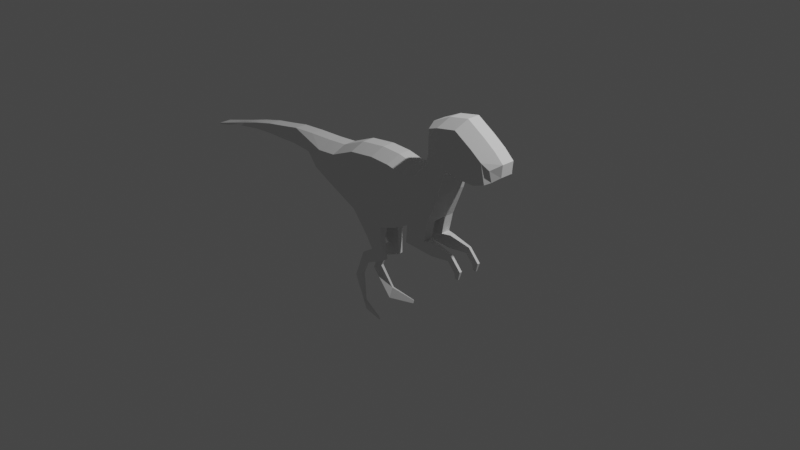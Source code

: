 # Source: Dino4.blend  (saved by Blender 2.81.16; exported with 4.5.12 LTS)
import bpy
from mathutils import Matrix  # noqa: F401  (used for matrix-valued properties, if any)

bpy.ops.wm.read_factory_settings(use_empty=True)
scene = bpy.context.scene
scene.name = 'Scene'

# ---- collections
col_collection = bpy.data.collections.new('Collection'); scene.collection.children.link(col_collection)

# ---- world
world_world = bpy.data.worlds.new('World'); scene.world = world_world
world_world.use_nodes = True; world_world.node_tree.nodes.clear()
_N = world_world.node_tree.nodes; _L = world_world.node_tree.links
n0 = _N.new('ShaderNodeOutputWorld'); n0.name = 'World Output'; n0.location = (300, 300)
n1 = _N.new('ShaderNodeBackground'); n1.name = 'Background'; n1.location = (10, 300)
n1.inputs[0].default_value = (0.05088, 0.05088, 0.05088, 1.0)
_L.new(n1.outputs[0], n0.inputs[0])
n0.is_active_output = True
world_world.color = (0.05088, 0.05088, 0.05088)
world_world.use_sun_shadow = False
world_world.sun_shadow_jitter_overblur = 0.0

# ---- cameras
cam_camera = bpy.data.cameras.new('Camera')
cam_camera.clip_end = 100.0
cam_camera.ortho_scale = 7.314

# ---- lights
light_light = bpy.data.lights.new('Light', 'POINT')
light_light.transmission_factor = 0.0
light_light.energy = 1000.0
light_light.shadow_soft_size = 0.1
light_light.shadow_maximum_resolution = 0.006
light_light.use_absolute_resolution = True

# ---- meshes
me_plane = bpy.data.meshes.new('Plane')
me_plane.from_pydata([(-0.4905, -0.0003078, 1.033e-07), (-0.09148, -0.07043, 8.426e-08), (-0.453, 0.7293, -2.124e-08), (-0.154, 0.7648, -2.132e-08), (0.1195, -0.000538, 9.06e-08), (0.07943, 0.7543, -2.227e-08), (0.3041, 0.09705, 9.944e-08), (0.2588, 0.716, -2.574e-08), (0.5771, 0.2078, 1.095e-07), (0.4183, 0.7292, -2.455e-08), (0.7116, 0.5375, 1.394e-07), (0.4632, 0.7846, -1.952e-08), (0.7659, 0.7407, 1.578e-07), (0.5096, 0.9396, -5.472e-09), (0.8082, 0.8334, 1.662e-07), (0.546, 1.232, 2.099e-08), (-0.8693, 0.1736, 1.064e-07), (-0.7411, 0.6096, -3.539e-08), (-1.091, 0.2818, 1.162e-07), (-0.9689, 0.5925, -3.694e-08), (-1.344, 0.3502, 1.224e-07), (-1.271, 0.5811, -3.797e-08), (-1.593, 0.373, 1.245e-07), (-1.548, 0.5621, -3.97e-08), (-1.823, 0.3654, 1.238e-07), (-1.767, 0.5222, -4.331e-08), (-2.005, 0.3654, 1.238e-07), (-2.013, 0.4804, -4.71e-08), (-2.275, 0.3464, 1.22e-07), (-2.277, 0.4178, -5.278e-08), (-2.539, 0.3028, 1.181e-07), (-2.536, 0.3427, -0.01353), (0.8685, 0.8365, 1.665e-07), (-2.992, 0.1974, 1.085e-07), (0.7525, 1.328, 2.974e-08), (0.973, 0.8083, 1.639e-07), (0.9785, 1.371, 3.359e-08), (1.161, 0.8064, 1.637e-07), (1.179, 1.245, 2.221e-08), (1.296, 0.854, 1.681e-07), (1.308, 1.153, 1.383e-08), (1.4, 0.9246, 1.745e-07), (1.413, 1.055, 5.029e-09), (-2.994, 0.2129, -7.135e-08), (-0.5102, 0.6311, 0.18), (-0.4905, -0.0003076, 0.1805), (-0.09148, -0.07043, 0.1805), (-0.2112, 0.6666, 0.18), (0.1195, -0.0005379, 0.1805), (0.02222, 0.656, 0.18), (0.3041, 0.09705, 0.1805), (0.2016, 0.6178, 0.18), (0.5771, 0.2078, 0.1805), (0.3611, 0.631, 0.18), (0.7116, 0.5375, 0.1805), (0.4847, 0.7587, 0.1203), (0.7659, 0.7407, 0.1805), (0.5324, 0.9071, 0.1289), (0.8082, 0.8334, 0.1805), (0.5619, 1.179, 0.1511), (-0.7983, 0.5113, 0.18), (-0.8693, 0.1736, 0.1805), (-1.026, 0.4942, 0.18), (-1.091, 0.2818, 0.1805), (0.8685, 0.8365, 0.1805), (0.6953, 1.23, 0.18), (0.973, 0.8083, 0.1805), (0.9213, 1.272, 0.18), (1.161, 0.8064, 0.1805), (1.122, 1.147, 0.18), (1.296, 0.8541, 0.1805), (1.251, 1.054, 0.18), (1.345, 0.8803, 0.1371), (1.332, 0.9969, 0.1563), (0.4632, 0.7846, 0.06987), (0.5096, 0.9396, 0.06987), (-2.275, 0.3464, 0.06987), (-2.539, 0.3028, 0.06987), (0.1195, -0.000538, 0.06987), (-0.09148, -0.07043, 0.06987), (-1.548, 0.5621, 0.06987), (-1.271, 0.5811, 0.06987), (1.413, 1.055, 0.06987), (1.4, 0.9246, 0.06987), (0.8685, 0.8365, 0.06987), (0.8082, 0.8334, 0.06987), (-0.154, 0.7648, 0.06987), (0.07943, 0.7543, 0.06987), (-1.344, 0.3502, 0.06987), (-1.593, 0.373, 0.06987), (1.296, 0.8541, 0.06987), (0.7659, 0.7407, 0.06987), (-2.992, 0.1974, 0.06987), (-2.994, 0.2129, 0.06987), (1.308, 1.153, 0.06987), (0.546, 1.232, 0.06987), (0.3041, 0.09705, 0.06987), (-1.767, 0.5222, 0.06987), (-2.536, 0.3427, 0.05634), (0.7525, 1.328, 0.06987), (0.2588, 0.716, 0.06987), (-1.823, 0.3654, 0.06987), (-0.7411, 0.6096, 0.06987), (-0.453, 0.7293, 0.06987), (-0.4905, -0.0003077, 0.06987), (-0.8693, 0.1736, 0.06987), (0.973, 0.8083, 0.06987), (0.5771, 0.2078, 0.06987), (-2.013, 0.4804, 0.06987), (0.9785, 1.371, 0.06987), (0.4183, 0.7292, 0.06987), (-2.005, 0.3654, 0.06987), (-0.9689, 0.5925, 0.06987), (-1.091, 0.2818, 0.06987), (1.161, 0.8064, 0.06987), (0.7116, 0.5375, 0.06987), (-2.277, 0.4178, 0.06987), (1.179, 1.245, 0.06987), (-0.4905, -0.0003076, 0.1805), (-0.09148, -0.07043, 0.1805), (-0.4905, -0.0003077, 0.06987), (-0.09148, -0.07043, 0.06987), (-0.3432, -0.2879, 0.13), (-0.1188, -0.2223, 0.1543), (-0.3368, -0.2859, 0.06619), (-0.1124, -0.2203, 0.09045), (-0.2573, -0.3931, 0.1418), (-0.08793, -0.4649, 0.1277), (-0.2638, -0.3987, 0.09214), (-0.09443, -0.4705, 0.07806), (-0.2573, -0.3931, 0.1418), (-0.08793, -0.4649, 0.1277), (-0.2638, -0.3987, 0.09214), (-0.09443, -0.4705, 0.07806), (-0.3867, -0.476, 0.1519), (-0.3292, -0.5819, 0.1507), (-0.3972, -0.4814, 0.1212), (-0.3397, -0.5873, 0.12), (-0.518, -0.7951, 0.1422), (-0.4118, -0.7389, 0.1513), (-0.5134, -0.7985, 0.1098), (-0.4072, -0.7423, 0.1189), (-0.3182, -1.123, 0.1784), (-0.3154, -1.008, 0.2161), (-0.31, -1.113, 0.1481), (-0.3072, -0.9984, 0.1858), (-0.04157, -1.107, 0.2459), (-0.04076, -1.073, 0.2571), (-0.03914, -1.104, 0.2369), (-0.03832, -1.07, 0.2481), (0.2862, -0.09831, 0.1756), (0.5352, 0.002755, 0.1756), (0.2862, -0.09831, 0.07471), (0.5352, 0.002755, 0.07471), (0.6212, -0.1346, 0.1518), (0.6283, 0.00718, 0.1518), (0.6212, -0.1346, 0.09852), (0.6283, 0.00718, 0.09852), (0.8332, -0.1096, 0.1397), (0.8679, -0.0404, 0.1397), (0.8332, -0.1096, 0.1106), (0.8679, -0.0404, 0.1106), (0.9223, -0.2083, 0.1397), (0.9917, -0.174, 0.1397), (0.9223, -0.2083, 0.1106), (0.9917, -0.174, 0.1106), (0.9244, -0.2678, 0.1326), (0.9638, -0.27, 0.1326), (0.9244, -0.2678, 0.1178), (0.9638, -0.27, 0.1178)], [(62, 22)], [(45, 46, 47, 44), (47, 46, 48, 49), (49, 48, 50, 51), (51, 50, 52, 53), (53, 52, 54, 55), (55, 54, 56, 57), (57, 56, 58, 59), (45, 44, 60, 61), (61, 60, 62, 63), (89, 80, 97, 108, 116, 76, 26, 111, 101), (59, 58, 64, 65), (65, 64, 66, 67), (67, 66, 68, 69), (69, 68, 70, 71), (71, 70, 72, 73), (75, 74, 55, 57), (79, 78, 48, 46), (83, 82, 73, 72), (85, 84, 64, 58), (87, 86, 47, 49), (90, 83, 72, 70), (91, 85, 58, 56), (82, 94, 71, 73), (95, 75, 57, 59), (78, 96, 50, 48), (99, 95, 59, 65), (100, 87, 49, 51), (103, 102, 60, 44), (105, 104, 45, 61), (84, 106, 66, 64), (50, 96, 152, 150), (109, 99, 65, 67), (110, 100, 51, 53), (116, 98, 93, 92, 77, 76), (102, 112, 62, 60), (113, 105, 61, 63), (106, 114, 68, 66), (107, 115, 54, 52), (29, 31, 98, 116, 108, 27), (79, 46, 119, 121), (117, 109, 67, 69), (74, 110, 53, 55), (63, 62, 81, 80, 89, 22, 88), (86, 103, 44, 47), (114, 90, 70, 68), (115, 91, 56, 54), (94, 117, 69, 71), (40, 38, 117, 94), (62, 112, 81), (10, 12, 91, 115), (37, 39, 90, 114), (20, 18, 113, 88), (3, 2, 103, 86), (19, 21, 81, 112), (28, 26, 111, 76), (11, 9, 110, 74), (38, 36, 109, 117), (0, 1, 79, 104), (88, 113, 63), (8, 10, 115, 107), (35, 37, 114, 106), (18, 16, 105, 113), (17, 19, 112, 102), (26, 24, 101, 111), (9, 7, 100, 110), (36, 34, 99, 109), (25, 27, 108, 97), (6, 8, 107, 96), (32, 35, 106, 84), (16, 0, 104, 105), (2, 17, 102, 103), (33, 30, 77, 92), (24, 22, 89, 101), (7, 5, 87, 100), (34, 15, 95, 99), (31, 43, 93, 98), (23, 25, 97, 80), (4, 6, 96, 78), (15, 13, 75, 95), (42, 40, 94, 82), (43, 33, 92, 93), (12, 14, 85, 91), (39, 41, 83, 90), (22, 20, 88, 89), (5, 3, 86, 87), (14, 32, 84, 85), (41, 42, 82, 83), (21, 23, 80, 81), (1, 4, 78, 79), (30, 28, 76, 77), (13, 11, 74, 75), (119, 118, 122, 123), (46, 45, 118, 119), (104, 79, 121, 120), (45, 104, 120, 118), (124, 125, 129, 128), (120, 121, 125, 124), (118, 120, 124, 122), (121, 119, 123, 125), (129, 127, 131, 133), (122, 124, 128, 126), (125, 123, 127, 129), (123, 122, 126, 127), (132, 133, 137, 136), (127, 126, 130, 131), (128, 129, 133, 132), (126, 128, 132, 130), (134, 136, 140, 138), (130, 132, 136, 134), (133, 131, 135, 137), (131, 130, 134, 135), (141, 139, 143, 145), (137, 135, 139, 141), (135, 134, 138, 139), (136, 137, 141, 140), (144, 145, 149, 148), (139, 138, 142, 143), (140, 141, 145, 144), (138, 140, 144, 142), (148, 149, 147, 146), (142, 144, 148, 146), (145, 143, 147, 149), (143, 142, 146, 147), (153, 151, 155, 157), (107, 52, 151, 153), (96, 107, 153, 152), (52, 50, 150, 151), (156, 157, 161, 160), (151, 150, 154, 155), (152, 153, 157, 156), (150, 152, 156, 154), (161, 159, 163, 165), (154, 156, 160, 158), (157, 155, 159, 161), (155, 154, 158, 159), (163, 162, 166, 167), (159, 158, 162, 163), (160, 161, 165, 164), (158, 160, 164, 162), (168, 169, 167, 166), (164, 165, 169, 168), (162, 164, 168, 166), (165, 163, 167, 169)])
_uv = me_plane.uv_layers.new(name='UVMap')
_uv.uv.foreach_set('vector', [0.0, 0.0, 1.0, 0.0, 1.0, 1.0, 0.0, 1.0, 1.0, 1.0, 1.0, 0.0, 1.0, 0.0, 1.0, 1.0, 1.0, 1.0, 1.0, 0.0, 1.0, 0.0, 1.0, 1.0, 1.0, 1.0, 1.0, 0.0, 1.0, 0.0, 1.0, 1.0, 1.0, 1.0, 1.0, 0.0, 1.0, 0.0, 1.0, 1.0, 1.0, 1.0, 1.0, 0.0, 1.0, 0.0, 1.0, 1.0, 1.0, 1.0, 1.0, 0.0, 1.0, 0.0, 1.0, 1.0, 0.0, 0.0, 0.0, 1.0, 0.0, 1.0, 0.0, 0.0, 0.0, 0.0, 0.0, 1.0, 0.0, 1.0, 0.0, 0.0, 0.0, 0.0, 0.0, 1.0, 0.0, 1.0, 0.0, 1.0, 0.0, 1.0, 0.0, 0.0, 0.0, 0.0, 0.0, 0.0, 0.0, 0.0, 1.0, 1.0, 1.0, 0.0, 1.0, 0.0, 1.0, 1.0, 1.0, 1.0, 1.0, 0.0, 1.0, 0.0, 1.0, 1.0, 1.0, 1.0, 1.0, 0.0, 1.0, 0.0, 1.0, 1.0, 1.0, 1.0, 1.0, 0.0, 1.0, 0.0, 1.0, 1.0, 1.0, 1.0, 1.0, 0.0, 1.0, 0.0, 1.0, 1.0, 1.0, 1.0, 1.0, 1.0, 1.0, 1.0, 1.0, 1.0, 1.0, 0.0, 1.0, 0.0, 1.0, 0.0, 1.0, 0.0, 1.0, 0.0, 1.0, 1.0, 1.0, 1.0, 1.0, 0.0, 1.0, 0.0, 1.0, 0.0, 1.0, 0.0, 1.0, 0.0, 1.0, 1.0, 1.0, 1.0, 1.0, 1.0, 1.0, 1.0, 1.0, 0.0, 1.0, 0.0, 1.0, 0.0, 1.0, 0.0, 1.0, 0.0, 1.0, 0.0, 1.0, 0.0, 1.0, 0.0, 1.0, 1.0, 1.0, 1.0, 1.0, 1.0, 1.0, 1.0, 1.0, 1.0, 1.0, 1.0, 1.0, 1.0, 1.0, 1.0, 1.0, 0.0, 1.0, 0.0, 1.0, 0.0, 1.0, 0.0, 1.0, 1.0, 1.0, 1.0, 1.0, 1.0, 1.0, 1.0, 1.0, 1.0, 1.0, 1.0, 1.0, 1.0, 1.0, 1.0, 0.0, 1.0, 0.0, 1.0, 0.0, 1.0, 0.0, 1.0, 0.0, 0.0, 0.0, 0.0, 0.0, 0.0, 0.0, 0.0, 1.0, 0.0, 1.0, 0.0, 1.0, 0.0, 1.0, 0.0, 1.0, 0.0, 1.0, 0.0, 1.0, 0.0, 1.0, 0.0, 1.0, 1.0, 1.0, 1.0, 1.0, 1.0, 1.0, 1.0, 1.0, 1.0, 1.0, 1.0, 1.0, 1.0, 1.0, 1.0, 0.0, 1.0, 0.0, 1.0, 0.0, 1.0, 0.0, 0.0, 0.0, 0.0, 0.0, 0.0, 0.0, 1.0, 0.0, 1.0, 0.0, 1.0, 0.0, 1.0, 0.0, 0.0, 0.0, 0.0, 0.0, 0.0, 0.0, 0.0, 1.0, 0.0, 1.0, 0.0, 1.0, 0.0, 1.0, 0.0, 1.0, 0.0, 1.0, 0.0, 1.0, 0.0, 1.0, 0.0, 0.0, 1.0, 0.0, 1.0, 0.0, 1.0, 0.0, 1.0, 0.0, 1.0, 0.0, 1.0, 1.0, 0.0, 1.0, 0.0, 1.0, 0.0, 1.0, 0.0, 1.0, 1.0, 1.0, 1.0, 1.0, 1.0, 1.0, 1.0, 1.0, 1.0, 1.0, 1.0, 1.0, 1.0, 1.0, 1.0, 0.0, 0.0, 0.0, 1.0, 0.0, 1.0, 0.0, 1.0, 0.0, 0.0, 0.0, 0.0, 0.0, 0.0, 1.0, 1.0, 0.0, 1.0, 0.0, 1.0, 1.0, 1.0, 1.0, 0.0, 1.0, 0.0, 1.0, 0.0, 1.0, 0.0, 1.0, 0.0, 1.0, 0.0, 1.0, 0.0, 1.0, 0.0, 1.0, 1.0, 1.0, 1.0, 1.0, 1.0, 1.0, 1.0, 1.0, 1.0, 1.0, 1.0, 1.0, 1.0, 1.0, 1.0, 0.0, 1.0, 0.0, 1.0, 0.0, 1.0, 1.0, 0.0, 1.0, 0.0, 1.0, 0.0, 1.0, 0.0, 1.0, 0.0, 1.0, 0.0, 1.0, 0.0, 1.0, 0.0, 0.0, 0.0, 0.0, 0.0, 0.0, 0.0, 0.0, 0.0, 1.0, 1.0, 0.0, 1.0, 0.0, 1.0, 1.0, 1.0, 0.0, 1.0, 0.0, 1.0, 0.0, 1.0, 0.0, 1.0, 0.0, 0.0, 0.0, 0.0, 0.0, 0.0, 0.0, 0.0, 1.0, 1.0, 1.0, 1.0, 1.0, 1.0, 1.0, 1.0, 1.0, 1.0, 1.0, 1.0, 1.0, 1.0, 1.0, 1.0, 0.0, 0.0, 1.0, 0.0, 1.0, 0.0, 0.0, 0.0, 0.0, 0.0, 0.0, 0.0, 0.0, 0.0, 1.0, 0.0, 1.0, 0.0, 1.0, 0.0, 1.0, 0.0, 1.0, 0.0, 1.0, 0.0, 1.0, 0.0, 1.0, 0.0, 0.0, 0.0, 0.0, 0.0, 0.0, 0.0, 0.0, 0.0, 0.0, 1.0, 0.0, 1.0, 0.0, 1.0, 0.0, 1.0, 0.0, 0.0, 0.0, 0.0, 0.0, 0.0, 0.0, 0.0, 1.0, 1.0, 1.0, 1.0, 1.0, 1.0, 1.0, 1.0, 1.0, 1.0, 1.0, 1.0, 1.0, 1.0, 1.0, 1.0, 0.0, 1.0, 0.0, 1.0, 0.0, 1.0, 0.0, 1.0, 1.0, 0.0, 1.0, 0.0, 1.0, 0.0, 1.0, 0.0, 1.0, 0.0, 1.0, 0.0, 1.0, 0.0, 1.0, 0.0, 0.0, 0.0, 0.0, 0.0, 0.0, 0.0, 0.0, 0.0, 0.0, 1.0, 0.0, 1.0, 0.0, 1.0, 0.0, 1.0, 0.0, 0.0, 0.0, 0.0, 0.0, 0.0, 0.0, 0.0, 0.0, 0.0, 0.0, 0.0, 0.0, 0.0, 0.0, 0.0, 1.0, 1.0, 1.0, 1.0, 1.0, 1.0, 1.0, 1.0, 1.0, 1.0, 1.0, 1.0, 1.0, 1.0, 1.0, 1.0, 0.0, 1.0, 0.0, 1.0, 0.0, 1.0, 0.0, 1.0, 0.0, 1.0, 0.0, 1.0, 0.0, 1.0, 0.0, 1.0, 1.0, 0.0, 1.0, 0.0, 1.0, 0.0, 1.0, 0.0, 1.0, 1.0, 1.0, 1.0, 1.0, 1.0, 1.0, 1.0, 1.0, 1.0, 1.0, 1.0, 1.0, 1.0, 1.0, 1.0, 0.0, 1.0, 0.0, 0.0, 0.0, 0.0, 0.0, 1.0, 1.0, 0.0, 1.0, 0.0, 1.0, 0.0, 1.0, 0.0, 1.0, 0.0, 1.0, 0.0, 1.0, 0.0, 1.0, 0.0, 0.0, 0.0, 0.0, 0.0, 0.0, 0.0, 0.0, 0.0, 1.0, 1.0, 1.0, 1.0, 1.0, 1.0, 1.0, 1.0, 1.0, 0.0, 1.0, 0.0, 1.0, 0.0, 1.0, 0.0, 1.0, 0.0, 1.0, 1.0, 1.0, 1.0, 1.0, 0.0, 0.0, 1.0, 0.0, 1.0, 0.0, 1.0, 0.0, 1.0, 1.0, 0.0, 1.0, 0.0, 1.0, 0.0, 1.0, 0.0, 0.0, 0.0, 0.0, 0.0, 0.0, 0.0, 0.0, 0.0, 1.0, 1.0, 1.0, 1.0, 1.0, 1.0, 1.0, 1.0, 1.0, 0.0, 0.0, 0.0, 0.0, 0.0, 1.0, 0.0, 1.0, 0.0, 0.0, 0.0, 0.0, 0.0, 1.0, 0.0, 0.0, 0.0, 1.0, 0.0, 1.0, 0.0, 0.0, 0.0, 0.0, 0.0, 0.0, 0.0, 0.0, 0.0, 0.0, 0.0, 0.0, 0.0, 1.0, 0.0, 1.0, 0.0, 0.0, 0.0, 0.0, 0.0, 1.0, 0.0, 1.0, 0.0, 0.0, 0.0, 0.0, 0.0, 0.0, 0.0, 0.0, 0.0, 0.0, 0.0, 1.0, 0.0, 1.0, 0.0, 1.0, 0.0, 1.0, 0.0, 1.0, 0.0, 1.0, 0.0, 1.0, 0.0, 1.0, 0.0, 0.0, 0.0, 0.0, 0.0, 0.0, 0.0, 0.0, 0.0, 1.0, 0.0, 1.0, 0.0, 1.0, 0.0, 1.0, 0.0, 1.0, 0.0, 0.0, 0.0, 0.0, 0.0, 1.0, 0.0, 0.0, 0.0, 1.0, 0.0, 1.0, 0.0, 0.0, 0.0, 1.0, 0.0, 0.0, 0.0, 0.0, 0.0, 1.0, 0.0, 0.0, 0.0, 1.0, 0.0, 1.0, 0.0, 0.0, 0.0, 0.0, 0.0, 0.0, 0.0, 0.0, 0.0, 0.0, 0.0, 0.0, 0.0, 0.0, 0.0, 0.0, 0.0, 0.0, 0.0, 0.0, 0.0, 0.0, 0.0, 0.0, 0.0, 0.0, 0.0, 1.0, 0.0, 1.0, 0.0, 1.0, 0.0, 1.0, 0.0, 1.0, 0.0, 0.0, 0.0, 0.0, 0.0, 1.0, 0.0, 1.0, 0.0, 1.0, 0.0, 1.0, 0.0, 1.0, 0.0, 1.0, 0.0, 1.0, 0.0, 1.0, 0.0, 1.0, 0.0, 1.0, 0.0, 0.0, 0.0, 0.0, 0.0, 1.0, 0.0, 0.0, 0.0, 1.0, 0.0, 1.0, 0.0, 0.0, 0.0, 0.0, 0.0, 1.0, 0.0, 1.0, 0.0, 0.0, 0.0, 1.0, 0.0, 0.0, 0.0, 0.0, 0.0, 1.0, 0.0, 0.0, 0.0, 1.0, 0.0, 1.0, 0.0, 0.0, 0.0, 0.0, 0.0, 0.0, 0.0, 0.0, 0.0, 0.0, 0.0, 0.0, 0.0, 1.0, 0.0, 1.0, 0.0, 0.0, 0.0, 0.0, 0.0, 0.0, 0.0, 0.0, 0.0, 0.0, 0.0, 1.0, 0.0, 1.0, 0.0, 1.0, 0.0, 1.0, 0.0, 1.0, 0.0, 0.0, 0.0, 0.0, 0.0, 1.0, 0.0, 1.0, 0.0, 1.0, 0.0, 1.0, 0.0, 1.0, 0.0, 1.0, 0.0, 1.0, 0.0, 1.0, 0.0, 1.0, 0.0, 1.0, 0.0, 1.0, 0.0, 1.0, 0.0, 1.0, 0.0, 1.0, 0.0, 1.0, 0.0, 1.0, 0.0, 1.0, 0.0, 1.0, 0.0, 1.0, 0.0, 1.0, 0.0, 1.0, 0.0, 1.0, 0.0, 1.0, 0.0, 1.0, 0.0, 1.0, 0.0, 1.0, 0.0, 1.0, 0.0, 1.0, 0.0, 1.0, 0.0, 1.0, 0.0, 1.0, 0.0, 1.0, 0.0, 1.0, 0.0, 1.0, 0.0, 1.0, 0.0, 1.0, 0.0, 1.0, 0.0, 1.0, 0.0, 1.0, 0.0, 1.0, 0.0, 1.0, 0.0, 1.0, 0.0, 1.0, 0.0, 1.0, 0.0, 1.0, 0.0, 1.0, 0.0, 1.0, 0.0, 1.0, 0.0, 1.0, 0.0, 1.0, 0.0, 1.0, 0.0, 1.0, 0.0, 1.0, 0.0, 1.0, 0.0, 1.0, 0.0, 1.0, 0.0, 1.0, 0.0, 1.0, 0.0, 1.0, 0.0, 1.0, 0.0, 1.0, 0.0, 1.0, 0.0, 1.0, 0.0, 1.0, 0.0, 1.0, 0.0, 1.0, 0.0, 1.0, 0.0, 1.0, 0.0, 1.0, 0.0, 1.0, 0.0, 1.0, 0.0, 1.0, 0.0, 1.0, 0.0, 1.0, 0.0, 1.0, 0.0, 1.0, 0.0, 1.0, 0.0, 1.0, 0.0, 1.0, 0.0, 1.0, 0.0, 1.0, 0.0])
me_plane.use_remesh_fix_poles = True
me_plane.use_remesh_preserve_attributes = False
me_plane.use_mirror_vertex_groups = False
me_plane.update()

# ---- objects
ob_light = bpy.data.objects.new('Light', light_light)
ob_camera = bpy.data.objects.new('Camera', cam_camera)
ob_empty = bpy.data.objects.new('Empty', None)
ob_plane = bpy.data.objects.new('Plane', me_plane)

# ---- transforms, parenting, visibility, modifiers, constraints
ob_light.location = (4.076, 1.005, 5.904)
ob_light.rotation_euler = (0.6503, 0.05522, 1.866)
ob_light.lock_rotations_4d = False
ob_light.empty_display_type = 'ARROWS'
ob_light.color = (0.0, 0.0, 0.0, 0.0)
ob_light.lineart.crease_threshold = 0.0
ob_camera.location = (7.359, -6.926, 4.958)
ob_camera.rotation_euler = (1.109, 0.0, 0.8149)
ob_camera.lock_rotations_4d = False
ob_camera.empty_display_type = 'ARROWS'
ob_camera.color = (0.0, 0.0, 0.0, 0.0)
ob_camera.display_type = 'WIRE'
ob_camera.lineart.crease_threshold = 0.0
ob_empty.location = (-0.6653, 0.0, 0.0)
ob_empty.rotation_euler = (1.571, -0.0, 0.0)
ob_empty.empty_display_type = 'IMAGE'
ob_empty.empty_display_size = 5.0
ob_empty.empty_image_offset = (-0.5, -0.5)
ob_empty.empty_image_depth = 'BACK'
ob_empty.empty_image_side = 'FRONT'
ob_empty.lineart.crease_threshold = 0.0
ob_plane.location = (0.0, 0.0, 0.0)
ob_plane.rotation_euler = (1.571, 0.0, 0.0)
ob_plane.lineart.crease_threshold = 0.0
_m = ob_plane.modifiers.new('Mirror', 'MIRROR')
_m.use_axis = (False, False, True)

# ---- collection membership
col_collection.objects.link(ob_light)
col_collection.objects.link(ob_camera)
col_collection.objects.link(ob_empty)
col_collection.objects.link(ob_plane)

# ---- scene / render settings (as saved in the file)
scene.camera = ob_camera
scene.frame_start = 1; scene.frame_end = 250; scene.frame_set(1)
scene.render.engine = 'BLENDER_EEVEE_NEXT'
scene.cycles.use_denoising = False
scene.cycles.samples = 128
scene.cycles.sampling_pattern = 'TABULATED_SOBOL'
scene.cycles.use_adaptive_sampling = False
scene.cycles.use_light_tree = False
scene.view_settings.view_transform = 'Filmic'
bpy.context.view_layer.update()
